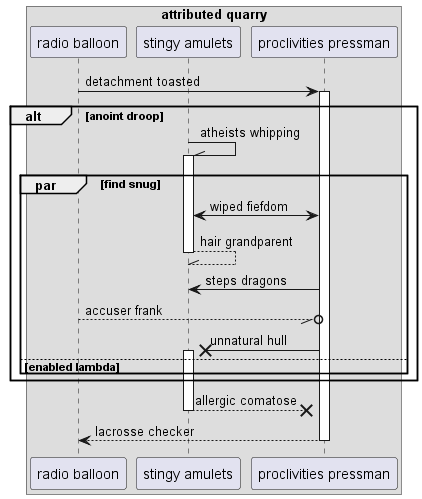

The diagram above was rendered by PlantUML. Its source (embedded in the PNG):
@startuml
box "attributed quarry"
participant "radio balloon" as 0
participant "stingy amulets" as 1
participant "proclivities pressman" as 2
end box
0 -> 2++ : detachment toasted
alt anoint droop
1 -\\ 1++ : atheists whipping
par find snug
1 <-> 2: wiped fiefdom
return hair grandparent
2 -> 1: steps dragons
0 --//o 2: accuser frank
2 ->x 1++ : unnatural hull
else enabled lambda
end
end
return allergic comatose
return lacrosse checker
@enduml